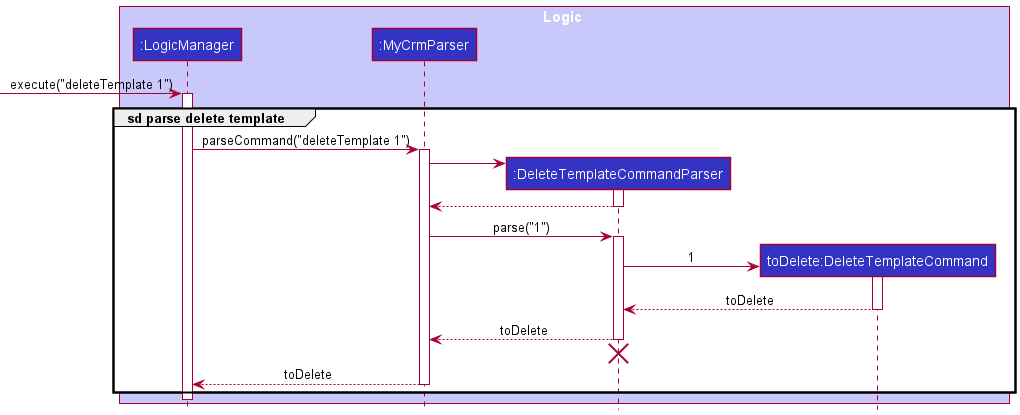

The diagram above was rendered by PlantUML. Its source (embedded in the PNG):
@startuml
!include style.puml

box Logic LOGIC_COLOR_T1
participant ":LogicManager" as LogicManager LOGIC_COLOR
participant ":MyCrmParser" as MyCrmParser LOGIC_COLOR
participant ":DeleteTemplateCommandParser" as DeleteTemplateCommandParser LOGIC_COLOR
participant "toDelete:DeleteTemplateCommand" as DeleteTemplateCommand LOGIC_COLOR
end box

[-> LogicManager : execute("deleteTemplate 1")
activate LogicManager

group sd parse delete template
LogicManager -> MyCrmParser : parseCommand("deleteTemplate 1")
activate MyCrmParser

create DeleteTemplateCommandParser
MyCrmParser -> DeleteTemplateCommandParser
activate DeleteTemplateCommandParser

DeleteTemplateCommandParser --> MyCrmParser
deactivate DeleteTemplateCommandParser

MyCrmParser -> DeleteTemplateCommandParser : parse("1")
activate DeleteTemplateCommandParser

create DeleteTemplateCommand
DeleteTemplateCommandParser -> DeleteTemplateCommand : 1
activate DeleteTemplateCommand

DeleteTemplateCommand --> DeleteTemplateCommandParser : toDelete
deactivate DeleteTemplateCommand

DeleteTemplateCommandParser --> MyCrmParser : toDelete
deactivate DeleteTemplateCommandParser

'Hidden arrow to position destroy marker below the end of the activation bar.
DeleteTemplateCommandParser -[hidden]-> MyCrmParser
destroy DeleteTemplateCommandParser

MyCrmParser --> LogicManager : toDelete
deactivate MyCrmParser
end

deactivate LogicManager
@enduml